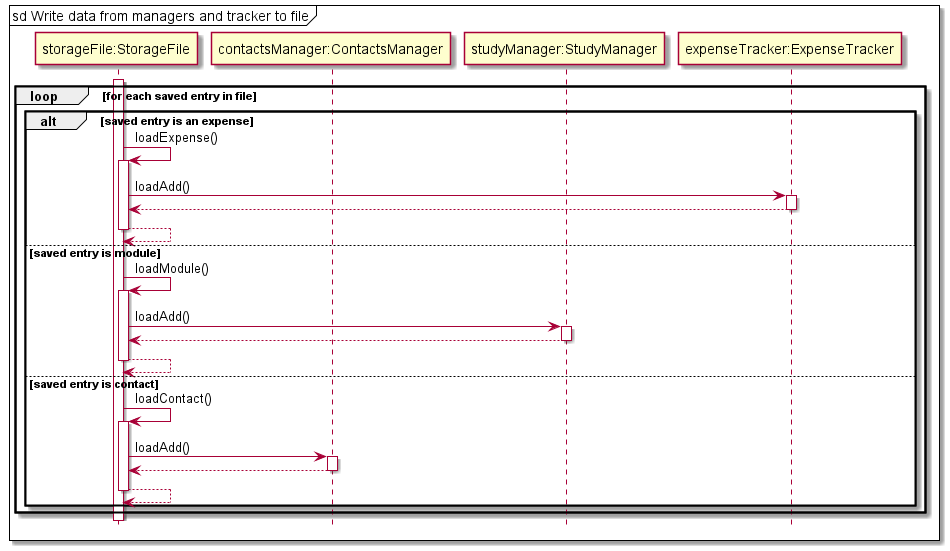

The diagram above was rendered by PlantUML. Its source (embedded in the PNG):
@startuml
'https://plantuml.com/sequence-diagram

mainframe sd Write data from managers and tracker to file

participant "storageFile:StorageFile"
participant "contactsManager:ContactsManager"
participant "studyManager:StudyManager"
participant "expenseTracker:ExpenseTracker"

hide footbox
activate "storageFile:StorageFile"


loop for each saved entry in file

alt saved entry is an expense
    "storageFile:StorageFile" -> "storageFile:StorageFile" ++: loadExpense()
    "storageFile:StorageFile" -> "expenseTracker:ExpenseTracker" ++: loadAdd()
    "expenseTracker:ExpenseTracker" --> "storageFile:StorageFile" --
    "storageFile:StorageFile" --> "storageFile:StorageFile" --
else saved entry is module
    "storageFile:StorageFile" -> "storageFile:StorageFile" ++: loadModule()
    "storageFile:StorageFile" -> "studyManager:StudyManager" ++: loadAdd()
    "studyManager:StudyManager" --> "storageFile:StorageFile" --
    "storageFile:StorageFile" --> "storageFile:StorageFile" --
else saved entry is contact
    "storageFile:StorageFile" -> "storageFile:StorageFile" ++: loadContact()
    "storageFile:StorageFile" -> "contactsManager:ContactsManager" ++: loadAdd()
    "contactsManager:ContactsManager" --> "storageFile:StorageFile" --
    "storageFile:StorageFile" --> "storageFile:StorageFile" --
end
end

@enduml